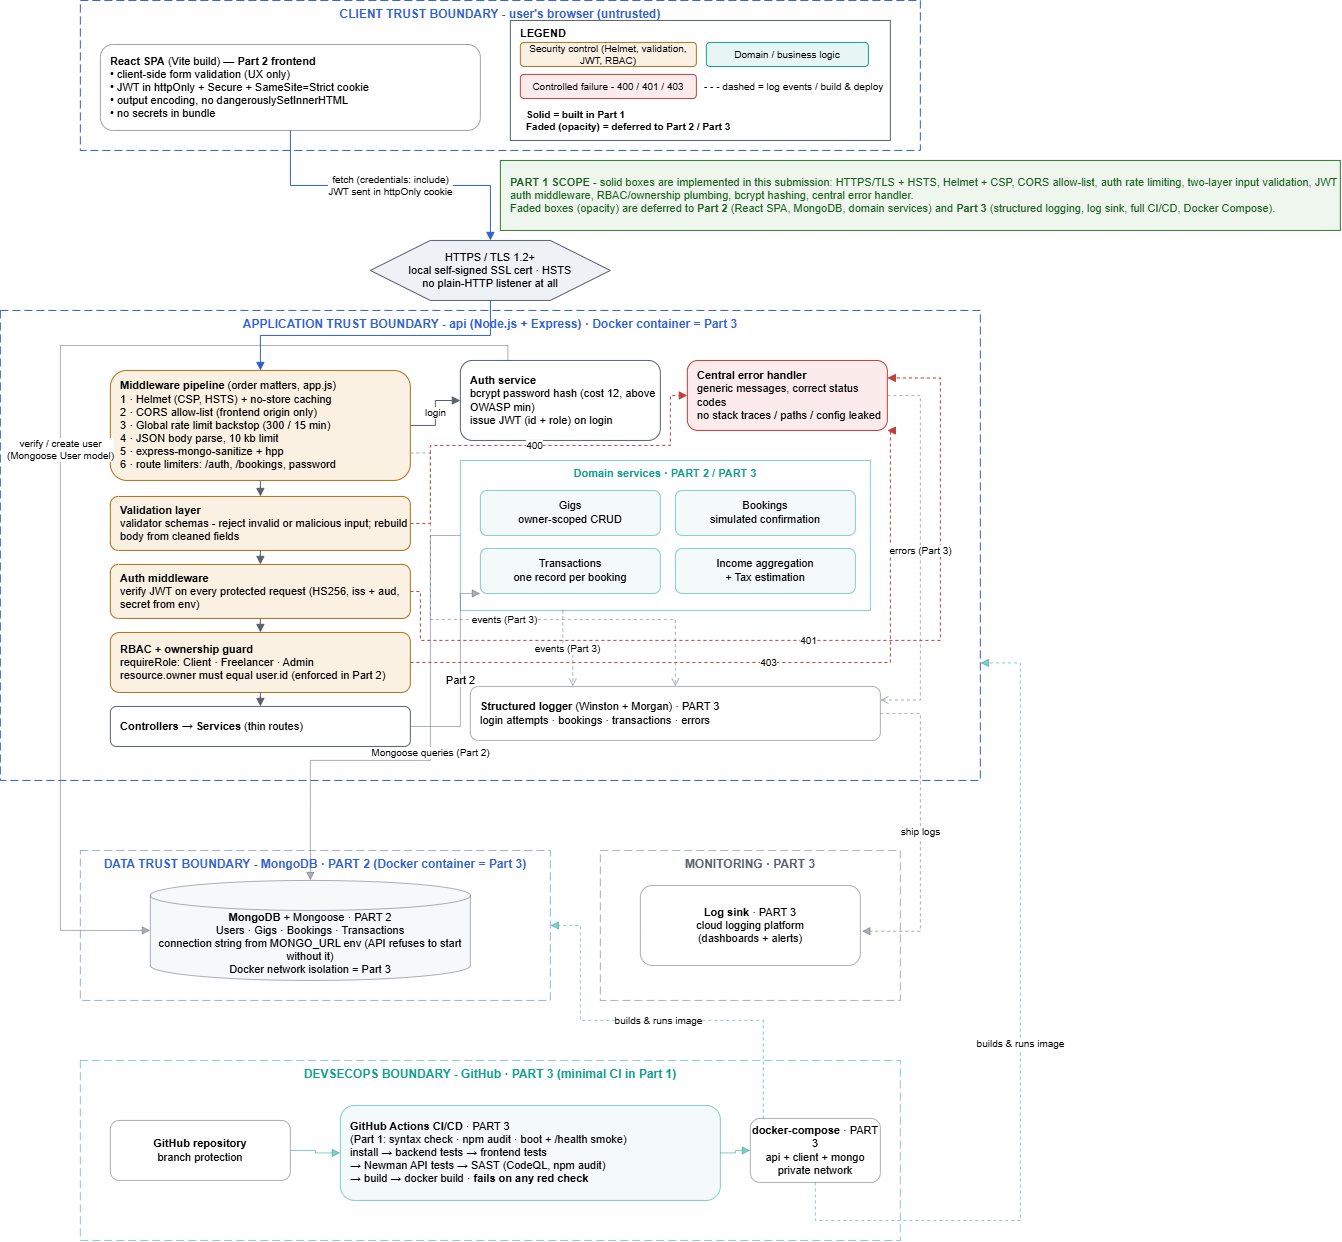

The diagram above was exported from draw.io. Its source (the exported page's mxGraphModel, read from the mxfile embedded in the PNG):
<mxGraphModel dx="2165" dy="597" grid="1" gridSize="10" guides="1" tooltips="1" connect="1" arrows="1" fold="1" page="1" pageScale="1" pageWidth="900" pageHeight="1300" math="0" shadow="0">
  <root>
    <mxCell id="0" />
    <mxCell id="1" parent="0" />
    <mxCell id="scope" parent="1" style="rounded=0;whiteSpace=wrap;html=1;fillColor=#EEF6EE;strokeColor=#2E7D32;fontSize=11;align=left;spacingLeft=8;fontColor=#1B5E20;" value="&lt;b&gt;PART 1 SCOPE&lt;/b&gt;&amp;nbsp;- solid boxes are implemented in this submission: HTTPS/TLS + HSTS, Helmet + CSP, CORS allow-list, auth rate limiting, two-layer input validation, JWT auth middleware, RBAC/ownership plumbing, bcrypt hashing, central error handler.&lt;br&gt;Faded boxes (opacity) are deferred to &lt;b&gt;Part 2&lt;/b&gt; (React SPA, MongoDB, domain services) and &lt;b&gt;Part 3&lt;/b&gt; (structured logging, log sink, full CI/CD, Docker Compose)." vertex="1">
      <mxGeometry height="70" width="840" x="460" y="170" as="geometry" />
    </mxCell>
    <mxCell id="bnd-client" parent="1" style="rounded=0;whiteSpace=wrap;html=1;fillColor=none;strokeColor=#2F5FD0;dashed=1;dashPattern=8 4;verticalAlign=top;fontStyle=1;fontColor=#2F5FD0;fontSize=12;arcSize=2;" value="CLIENT TRUST BOUNDARY - user's browser (untrusted)" vertex="1">
      <mxGeometry height="150" width="840" x="40" y="10" as="geometry" />
    </mxCell>
    <mxCell id="bnd-app" parent="1" style="rounded=0;whiteSpace=wrap;html=1;fillColor=none;strokeColor=#2F5FD0;dashed=1;dashPattern=8 4;verticalAlign=top;fontStyle=1;fontColor=#2F5FD0;fontSize=12;" value="APPLICATION TRUST BOUNDARY - api (Node.js + Express)   ·   Docker container = Part 3" vertex="1">
      <mxGeometry height="470" width="980" x="-40" y="320" as="geometry" />
    </mxCell>
    <mxCell id="bnd-data" parent="1" style="rounded=0;whiteSpace=wrap;html=1;fillColor=none;strokeColor=#2F5FD0;dashed=1;dashPattern=8 4;verticalAlign=top;fontStyle=1;fontColor=#2F5FD0;fontSize=12;opacity=50;" value="DATA TRUST BOUNDARY - MongoDB   ·   PART 2 (Docker container = Part 3)" vertex="1">
      <mxGeometry height="150" width="470" x="40" y="860" as="geometry" />
    </mxCell>
    <mxCell id="bnd-mon" parent="1" style="rounded=0;whiteSpace=wrap;html=1;fillColor=none;strokeColor=#59616F;dashed=1;dashPattern=8 4;verticalAlign=top;fontStyle=1;fontColor=#59616F;fontSize=12;opacity=50;" value="MONITORING   ·   PART 3" vertex="1">
      <mxGeometry height="150" width="300" x="560" y="860" as="geometry" />
    </mxCell>
    <mxCell id="bnd-devsecops" parent="1" style="rounded=0;whiteSpace=wrap;html=1;fillColor=none;strokeColor=#0F9D8F;dashed=1;dashPattern=8 4;verticalAlign=top;fontStyle=1;fontColor=#0F9D8F;fontSize=12;opacity=50;" value="DEVSECOPS BOUNDARY - GitHub   ·   PART 3 (minimal CI in Part 1)" vertex="1">
      <mxGeometry height="180" width="820" x="40" y="1070" as="geometry" />
    </mxCell>
    <mxCell id="react" parent="1" style="rounded=1;whiteSpace=wrap;html=1;fillColor=#FFFFFF;strokeColor=#59616F;fontSize=11;align=left;spacingLeft=8;opacity=60;" value="&lt;b&gt;React SPA&lt;/b&gt; (Vite build) — &lt;b&gt;Part 2 frontend&lt;/b&gt;&lt;br&gt;• client-side form validation (UX only)&lt;br&gt;•&amp;nbsp;JWT in httpOnly + Secure + SameSite=Strict cookie&lt;br&gt;• output encoding, no dangerouslySetInnerHTML&lt;br&gt;• no secrets in bundle" vertex="1">
      <mxGeometry height="86" width="380" x="60" y="54" as="geometry" />
    </mxCell>
    <mxCell id="https" parent="1" style="shape=hexagon;perimeter=hexagonPerimeter2;whiteSpace=wrap;html=1;fillColor=#EEF1F6;strokeColor=#59616F;fontSize=11;" value="HTTPS / TLS 1.2+&lt;br&gt;local self-signed SSL cert · HSTS&lt;br&gt;no plain-HTTP listener at all" vertex="1">
      <mxGeometry height="60" width="240" x="330" y="250" as="geometry" />
    </mxCell>
    <mxCell id="mw" parent="1" style="rounded=1;whiteSpace=wrap;html=1;fillColor=#FBF1E2;strokeColor=#B0701A;fontSize=11;align=left;spacingLeft=8;" value="&lt;b&gt;Middleware pipeline&lt;/b&gt; (order matters, app.js)&lt;br&gt;1 · Helmet (CSP, HSTS) + no-store caching&lt;br&gt;2 · CORS allow-list (frontend origin only)&lt;br&gt;3 · Global rate limit backstop (300 / 15 min)&lt;br&gt;4 · JSON body parse, 10 kb limit&lt;br&gt;5 · express-mongo-sanitize + hpp&lt;br&gt;6 · route limiters: /auth, /bookings, password" vertex="1">
      <mxGeometry height="110" width="300" x="70" y="380" as="geometry" />
    </mxCell>
    <mxCell id="val" parent="1" style="rounded=1;whiteSpace=wrap;html=1;fillColor=#FBF1E2;strokeColor=#B0701A;fontSize=11;align=left;spacingLeft=8;" value="&lt;b&gt;Validation layer&lt;/b&gt;&lt;br&gt;validator schemas - reject invalid or malicious input; rebuild body from cleaned fields" vertex="1">
      <mxGeometry height="54" width="300" x="70" y="506" as="geometry" />
    </mxCell>
    <mxCell id="authmw" parent="1" style="rounded=1;whiteSpace=wrap;html=1;fillColor=#FBF1E2;strokeColor=#B0701A;fontSize=11;align=left;spacingLeft=8;" value="&lt;b&gt;Auth middleware&lt;/b&gt;&lt;br&gt;verify JWT on every protected request (HS256, iss + aud, secret from env)" vertex="1">
      <mxGeometry height="54" width="300" x="70" y="574" as="geometry" />
    </mxCell>
    <mxCell id="rbac" parent="1" style="rounded=1;whiteSpace=wrap;html=1;fillColor=#FBF1E2;strokeColor=#B0701A;fontSize=11;align=left;spacingLeft=8;" value="&lt;b&gt;RBAC + ownership guard&lt;/b&gt;&lt;br&gt;requireRole: Client · Freelancer · Admin&lt;br&gt;resource.owner must equal user.id (enforced in Part 2)" vertex="1">
      <mxGeometry height="60" width="300" x="70" y="642" as="geometry" />
    </mxCell>
    <mxCell id="ctrl" parent="1" style="rounded=1;whiteSpace=wrap;html=1;fillColor=#FFFFFF;strokeColor=#59616F;fontSize=11;align=left;spacingLeft=8;" value="&lt;b&gt;Controllers → Services&lt;/b&gt; (thin routes)" vertex="1">
      <mxGeometry height="40" width="300" x="70" y="716" as="geometry" />
    </mxCell>
    <mxCell id="authsvc" parent="1" style="rounded=1;whiteSpace=wrap;html=1;fillColor=#FFFFFF;strokeColor=#59616F;fontSize=11;align=left;spacingLeft=8;" value="&lt;b&gt;Auth service&lt;/b&gt;&lt;br&gt;bcrypt password hash (cost 12, above OWASP min)&lt;br&gt;issue JWT (id + role) on login" vertex="1">
      <mxGeometry height="80" width="200" x="420" y="370" as="geometry" />
    </mxCell>
    <mxCell id="err" parent="1" style="rounded=1;whiteSpace=wrap;html=1;fillColor=#FBECEB;strokeColor=#BF3F39;fontSize=11;align=left;spacingLeft=8;" value="&lt;b&gt;Central error handler&lt;/b&gt;&lt;br&gt;generic messages, correct status codes&lt;br&gt;no stack traces / paths / config leaked" vertex="1">
      <mxGeometry height="70" width="200" x="647" y="370" as="geometry" />
    </mxCell>
    <mxCell id="domain" parent="1" style="rounded=0;whiteSpace=wrap;html=1;fillColor=none;strokeColor=#0F9D8F;verticalAlign=top;fontStyle=1;fontColor=#0F9D8F;fontSize=11;opacity=50;" value="Domain services   ·   PART 2 / PART 3" vertex="1">
      <mxGeometry height="150" width="410" x="420" y="470" as="geometry" />
    </mxCell>
    <mxCell id="gigs" parent="1" style="rounded=1;whiteSpace=wrap;html=1;fillColor=#E7F6F4;strokeColor=#0F9D8F;fontSize=11;opacity=50;" value="Gigs&lt;br&gt;owner-scoped CRUD" vertex="1">
      <mxGeometry height="45" width="180" x="440" y="500" as="geometry" />
    </mxCell>
    <mxCell id="book" parent="1" style="rounded=1;whiteSpace=wrap;html=1;fillColor=#E7F6F4;strokeColor=#0F9D8F;fontSize=11;opacity=50;" value="Bookings&lt;br&gt;simulated confirmation" vertex="1">
      <mxGeometry height="45" width="180" x="635" y="500" as="geometry" />
    </mxCell>
    <mxCell id="txn" parent="1" style="rounded=1;whiteSpace=wrap;html=1;fillColor=#E7F6F4;strokeColor=#0F9D8F;fontSize=11;opacity=50;" value="Transactions&lt;br&gt;one record per booking" vertex="1">
      <mxGeometry height="45" width="180" x="440" y="558" as="geometry" />
    </mxCell>
    <mxCell id="income" parent="1" style="rounded=1;whiteSpace=wrap;html=1;fillColor=#E7F6F4;strokeColor=#0F9D8F;fontSize=11;opacity=50;" value="Income aggregation&lt;br&gt;+ Tax estimation" vertex="1">
      <mxGeometry height="45" width="180" x="635" y="558" as="geometry" />
    </mxCell>
    <mxCell id="log" parent="1" style="rounded=1;whiteSpace=wrap;html=1;fillColor=#FFFFFF;strokeColor=#59616F;fontSize=11;align=left;spacingLeft=8;opacity=50;" value="&lt;b&gt;Structured logger&lt;/b&gt; (Winston + Morgan)   ·   PART 3&lt;br&gt;login attempts · bookings · transactions · errors" vertex="1">
      <mxGeometry height="54" width="410" x="430" y="696" as="geometry" />
    </mxCell>
    <mxCell id="mongo" parent="1" style="shape=cylinder3;boundedLbl=1;whiteSpace=wrap;html=1;fillColor=#EEF1F6;strokeColor=#59616F;fontSize=11;opacity=50;" value="&lt;b&gt;MongoDB&lt;/b&gt; + Mongoose   ·   PART 2&lt;br&gt;Users · Gigs · Bookings · Transactions&lt;br&gt;connection string from MONGO_URL env (API refuses to start without it)&lt;br&gt;Docker network isolation = Part 3" vertex="1">
      <mxGeometry height="100" width="320" x="110" y="890" as="geometry" />
    </mxCell>
    <mxCell id="sink" parent="1" style="rounded=1;whiteSpace=wrap;html=1;fillColor=#FFFFFF;strokeColor=#59616F;fontSize=11;opacity=50;" value="&lt;b&gt;Log sink&lt;/b&gt;   ·   PART 3&lt;br&gt;cloud logging platform&lt;br&gt;(dashboards + alerts)" vertex="1">
      <mxGeometry height="80" width="220" x="600" y="895" as="geometry" />
    </mxCell>
    <mxCell id="repo" parent="1" style="rounded=1;whiteSpace=wrap;html=1;fillColor=#FFFFFF;strokeColor=#59616F;fontSize=11;opacity=50;" value="&lt;b&gt;GitHub repository&lt;/b&gt;&lt;br&gt;branch protection" vertex="1">
      <mxGeometry height="60" width="180" x="70" y="1130" as="geometry" />
    </mxCell>
    <mxCell id="ci" parent="1" style="rounded=1;whiteSpace=wrap;html=1;fillColor=#E7F6F4;strokeColor=#0F9D8F;fontSize=11;align=left;spacingLeft=8;opacity=50;" value="&lt;b&gt;GitHub Actions CI/CD&lt;/b&gt;   ·   PART 3&lt;br&gt;(Part 1: syntax check · npm audit · boot + /health smoke)&lt;br&gt;install → backend tests → frontend tests&lt;br&gt;→ Newman API tests → SAST (CodeQL, npm audit)&lt;br&gt;→ build → docker build   ·   &lt;b&gt;fails on any red check&lt;/b&gt;" vertex="1">
      <mxGeometry height="95" width="380" x="300" y="1115" as="geometry" />
    </mxCell>
    <mxCell id="compose" parent="1" style="rounded=1;whiteSpace=wrap;html=1;fillColor=#FFFFFF;strokeColor=#59616F;fontSize=11;opacity=50;" value="&lt;b&gt;docker-compose&lt;/b&gt;   ·   PART 3&lt;br&gt;api + client + mongo&lt;br&gt;private network" vertex="1">
      <mxGeometry height="64" width="130" x="710" y="1128" as="geometry" />
    </mxCell>
    <mxCell id="e1" edge="1" parent="1" source="react" style="edgeStyle=orthogonalEdgeStyle;rounded=0;html=1;strokeColor=#2F5FD0;fontSize=10;endArrow=block;" target="https" value="fetch (credentials: include)&#10;JWT sent in httpOnly cookie">
      <mxGeometry relative="1" as="geometry" />
    </mxCell>
    <mxCell id="e2" edge="1" parent="1" source="https" style="edgeStyle=orthogonalEdgeStyle;rounded=0;html=1;strokeColor=#2F5FD0;fontSize=10;endArrow=block;" target="mw">
      <mxGeometry relative="1" as="geometry" />
    </mxCell>
    <mxCell id="e3" edge="1" parent="1" source="mw" style="edgeStyle=orthogonalEdgeStyle;rounded=0;html=1;strokeColor=#59616F;endArrow=block;" target="val">
      <mxGeometry relative="1" as="geometry" />
    </mxCell>
    <mxCell id="e4" edge="1" parent="1" source="val" style="edgeStyle=orthogonalEdgeStyle;rounded=0;html=1;strokeColor=#59616F;endArrow=block;" target="authmw">
      <mxGeometry relative="1" as="geometry" />
    </mxCell>
    <mxCell id="e5" edge="1" parent="1" source="authmw" style="edgeStyle=orthogonalEdgeStyle;rounded=0;html=1;strokeColor=#59616F;endArrow=block;" target="rbac">
      <mxGeometry relative="1" as="geometry" />
    </mxCell>
    <mxCell id="e6" edge="1" parent="1" source="rbac" style="edgeStyle=orthogonalEdgeStyle;rounded=0;html=1;strokeColor=#59616F;endArrow=block;" target="ctrl">
      <mxGeometry relative="1" as="geometry" />
    </mxCell>
    <mxCell id="e7" edge="1" parent="1" source="ctrl" style="edgeStyle=orthogonalEdgeStyle;rounded=0;html=1;strokeColor=#59616F;endArrow=block;exitX=1;exitY=0.5;entryX=0;entryY=1;opacity=50;" target="txn" value="Part 2">
      <mxGeometry relative="1" x="-0.0542" as="geometry">
        <mxPoint as="offset" />
        <Array as="points">
          <mxPoint x="420" y="736" />
          <mxPoint x="420" y="603" />
        </Array>
      </mxGeometry>
    </mxCell>
    <mxCell id="e8" edge="1" parent="1" source="domain" style="edgeStyle=orthogonalEdgeStyle;rounded=0;html=1;strokeColor=#59616F;fontSize=10;endArrow=block;exitX=0;exitY=0.5;entryX=0.5;entryY=0;exitDx=0;exitDy=0;opacity=50;" target="mongo" value="Mongoose queries (Part 2)">
      <mxGeometry relative="1" as="geometry">
        <Array as="points">
          <mxPoint x="390" y="545" />
          <mxPoint x="390" y="770" />
          <mxPoint x="270" y="770" />
        </Array>
      </mxGeometry>
    </mxCell>
    <mxCell id="e9" edge="1" parent="1" source="authsvc" style="edgeStyle=orthogonalEdgeStyle;rounded=0;html=1;strokeColor=#59616F;fontSize=10;endArrow=block;exitX=0.25;exitY=0;entryX=0;entryY=0.5;exitDx=0;exitDy=0;entryDx=0;entryDy=0;entryPerimeter=0;opacity=50;" target="mongo" value="verify / create user&#10;(Mongoose User model)">
      <mxGeometry relative="1" as="geometry">
        <Array as="points">
          <mxPoint x="467.5" y="355" />
          <mxPoint x="20" y="355" />
          <mxPoint x="20" y="940" />
        </Array>
      </mxGeometry>
    </mxCell>
    <mxCell id="e-authsvc" edge="1" parent="1" source="mw" style="edgeStyle=orthogonalEdgeStyle;rounded=0;html=1;strokeColor=#59616F;fontSize=10;endArrow=block;" target="authsvc" value="login">
      <mxGeometry relative="1" as="geometry" />
    </mxCell>
    <mxCell id="f400" edge="1" parent="1" source="val" style="edgeStyle=orthogonalEdgeStyle;rounded=0;html=1;strokeColor=#BF3F39;fontSize=10;dashed=1;endArrow=block;exitX=1;exitY=0.5;entryX=0;entryY=0.5;entryDx=0;entryDy=0;" target="err" value="400">
      <mxGeometry relative="1" as="geometry">
        <Array as="points">
          <mxPoint x="390" y="533" />
          <mxPoint x="390" y="455" />
          <mxPoint x="630" y="455" />
          <mxPoint x="630" y="405" />
        </Array>
      </mxGeometry>
    </mxCell>
    <mxCell id="f401" edge="1" parent="1" source="authmw" style="edgeStyle=orthogonalEdgeStyle;rounded=0;html=1;strokeColor=#BF3F39;fontSize=10;dashed=1;endArrow=block;exitX=1;exitY=0.5;entryX=1;entryY=0.25;entryDx=0;entryDy=0;" target="err" value="401">
      <mxGeometry relative="1" as="geometry">
        <Array as="points">
          <mxPoint x="380" y="601" />
          <mxPoint x="380" y="650" />
          <mxPoint x="900" y="650" />
          <mxPoint x="900" y="387.5" />
        </Array>
      </mxGeometry>
    </mxCell>
    <mxCell id="f403" edge="1" parent="1" source="rbac" style="edgeStyle=orthogonalEdgeStyle;rounded=0;html=1;strokeColor=#BF3F39;fontSize=10;dashed=1;endArrow=block;exitX=1;exitY=0.5;entryX=1;entryY=1;" target="err" value="403">
      <mxGeometry relative="1" as="geometry">
        <Array as="points">
          <mxPoint x="850" y="672" />
          <mxPoint x="850" y="440" />
        </Array>
      </mxGeometry>
    </mxCell>
    <mxCell id="l1" edge="1" parent="1" source="mw" style="edgeStyle=orthogonalEdgeStyle;rounded=0;html=1;strokeColor=#59616F;fontSize=10;dashed=1;endArrow=open;exitX=1;exitY=0.75;exitDx=0;exitDy=0;opacity=50;" target="log" value="events (Part 3)">
      <mxGeometry relative="1" x="0.0455" as="geometry">
        <mxPoint as="offset" />
        <Array as="points">
          <mxPoint x="390" y="462" />
          <mxPoint x="390" y="629" />
          <mxPoint x="635" y="629" />
        </Array>
      </mxGeometry>
    </mxCell>
    <mxCell id="l2" edge="1" parent="1" source="domain" style="edgeStyle=orthogonalEdgeStyle;rounded=0;html=1;strokeColor=#59616F;fontSize=10;dashed=1;endArrow=open;entryX=0.25;entryY=0;entryDx=0;entryDy=0;exitX=0.25;exitY=1;exitDx=0;exitDy=0;opacity=50;" target="log" value="events (Part 3)">
      <mxGeometry relative="1" as="geometry" />
    </mxCell>
    <mxCell id="l3" edge="1" parent="1" source="err" style="edgeStyle=orthogonalEdgeStyle;rounded=0;html=1;strokeColor=#59616F;fontSize=10;dashed=1;endArrow=open;entryX=1;entryY=0.25;entryDx=0;entryDy=0;opacity=50;" target="log" value="errors (Part 3)">
      <mxGeometry relative="1" as="geometry">
        <Array as="points">
          <mxPoint x="880" y="405" />
          <mxPoint x="880" y="709" />
        </Array>
      </mxGeometry>
    </mxCell>
    <mxCell id="l4" edge="1" parent="1" source="log" style="edgeStyle=orthogonalEdgeStyle;rounded=0;html=1;strokeColor=#59616F;fontSize=10;dashed=1;endArrow=block;exitX=1;exitY=0.5;entryX=1.007;entryY=0.572;entryDx=0;entryDy=0;entryPerimeter=0;opacity=50;" target="sink" value="ship logs">
      <mxGeometry relative="1" as="geometry">
        <Array as="points">
          <mxPoint x="880" y="723" />
          <mxPoint x="880" y="940" />
        </Array>
      </mxGeometry>
    </mxCell>
    <mxCell id="p1" edge="1" parent="1" source="repo" style="edgeStyle=orthogonalEdgeStyle;rounded=0;html=1;strokeColor=#0F9D8F;endArrow=block;opacity=50;" target="ci">
      <mxGeometry relative="1" as="geometry" />
    </mxCell>
    <mxCell id="p2" edge="1" parent="1" source="ci" style="edgeStyle=orthogonalEdgeStyle;rounded=0;html=1;strokeColor=#0F9D8F;endArrow=block;opacity=50;" target="compose">
      <mxGeometry relative="1" as="geometry" />
    </mxCell>
    <mxCell id="p3" edge="1" parent="1" source="compose" style="edgeStyle=orthogonalEdgeStyle;rounded=0;html=1;strokeColor=#0F9D8F;fontSize=10;dashed=1;endArrow=block;exitX=0.5;exitY=1;entryX=1;entryY=0.75;exitDx=0;exitDy=0;entryDx=0;entryDy=0;opacity=50;" target="bnd-app" value="builds &amp;amp; runs image">
      <mxGeometry relative="1" as="geometry">
        <Array as="points">
          <mxPoint x="775" y="1230" />
          <mxPoint x="980" y="1230" />
          <mxPoint x="980" y="672.5" />
        </Array>
      </mxGeometry>
    </mxCell>
    <mxCell id="p4" edge="1" parent="1" source="compose" style="edgeStyle=orthogonalEdgeStyle;rounded=0;html=1;strokeColor=#0F9D8F;fontSize=10;dashed=1;endArrow=block;exitX=0.1;exitY=0;entryX=1;entryY=0.5;opacity=50;" target="bnd-data" value="builds &amp;amp; runs image">
      <mxGeometry relative="1" as="geometry">
        <Array as="points">
          <mxPoint x="723" y="1030" />
          <mxPoint x="540" y="1030" />
          <mxPoint x="540" y="935" />
        </Array>
      </mxGeometry>
    </mxCell>
    <mxCell id="lg-box" parent="1" style="rounded=0;whiteSpace=wrap;html=1;fillColor=#FFFFFF;strokeColor=#59616F;verticalAlign=top;fontStyle=1;fontSize=11;align=left;spacingLeft=8;" value="LEGEND" vertex="1">
      <mxGeometry height="120" width="380" x="470" y="30" as="geometry" />
    </mxCell>
    <mxCell id="lg1" parent="1" style="rounded=1;whiteSpace=wrap;html=1;fillColor=#FBF1E2;strokeColor=#B0701A;fontSize=10;" value="Security control (Helmet, validation, JWT, RBAC)" vertex="1">
      <mxGeometry height="24" width="176" x="480" y="52" as="geometry" />
    </mxCell>
    <mxCell id="lg2" parent="1" style="rounded=1;whiteSpace=wrap;html=1;fillColor=#E7F6F4;strokeColor=#0F9D8F;fontSize=10;" value="Domain / business logic" vertex="1">
      <mxGeometry height="24" width="162" x="666" y="52" as="geometry" />
    </mxCell>
    <mxCell id="lg3" parent="1" style="rounded=1;whiteSpace=wrap;html=1;fillColor=#FBECEB;strokeColor=#BF3F39;fontSize=10;" value="Controlled failure - 400 / 401 / 403" vertex="1">
      <mxGeometry height="24" width="176" x="480" y="84" as="geometry" />
    </mxCell>
    <mxCell id="lg4" parent="1" style="text;html=1;fontSize=10;align=left;spacingLeft=4;" value="- - - dashed = log events / build &amp; deploy" vertex="1">
      <mxGeometry height="24" width="162" x="658" y="84" as="geometry" />
    </mxCell>
    <mxCell id="lg5" parent="1" style="text;html=1;fontSize=10;align=left;spacingLeft=4;fontStyle=1;" value="Solid = built in Part 1&#10;Faded (opacity) = deferred to Part 2 / Part 3" vertex="1">
      <mxGeometry height="30" width="350" x="480" y="112" as="geometry" />
    </mxCell>
  </root>
</mxGraphModel>